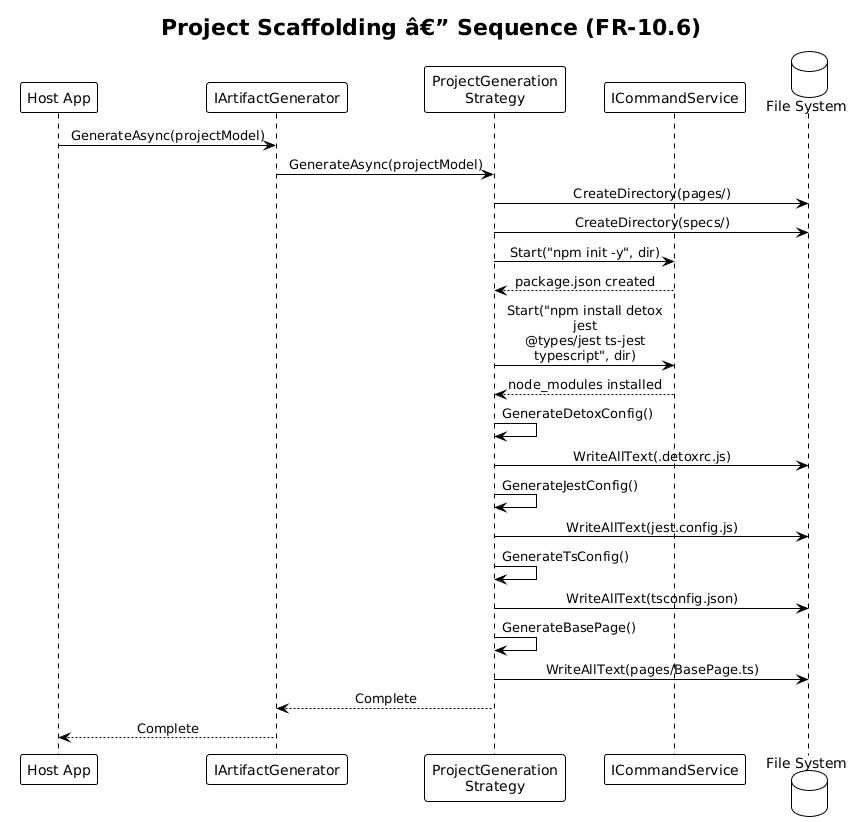

The diagram above was rendered by PlantUML. Its source (embedded in the PNG):
@startuml
!theme plain
skinparam sequenceMessageAlign center
skinparam maxMessageSize 160

title Project Scaffolding â€” Sequence (FR-10.6)

participant "Host App" as Host
participant "IArtifactGenerator" as ArtGen
participant "ProjectGeneration\nStrategy" as ProjGen
participant "ICommandService" as Cmd
database "File System" as FS

Host -> ArtGen: GenerateAsync(projectModel)
ArtGen -> ProjGen: GenerateAsync(projectModel)

ProjGen -> FS: CreateDirectory(pages/)
ProjGen -> FS: CreateDirectory(specs/)

ProjGen -> Cmd: Start("npm init -y", dir)
Cmd --> ProjGen: package.json created

ProjGen -> Cmd: Start("npm install detox jest\n@types/jest ts-jest typescript", dir)
Cmd --> ProjGen: node_modules installed

ProjGen -> ProjGen: GenerateDetoxConfig()
ProjGen -> FS: WriteAllText(.detoxrc.js)

ProjGen -> ProjGen: GenerateJestConfig()
ProjGen -> FS: WriteAllText(jest.config.js)

ProjGen -> ProjGen: GenerateTsConfig()
ProjGen -> FS: WriteAllText(tsconfig.json)

ProjGen -> ProjGen: GenerateBasePage()
ProjGen -> FS: WriteAllText(pages/BasePage.ts)

ProjGen --> ArtGen: Complete
ArtGen --> Host: Complete
@enduml